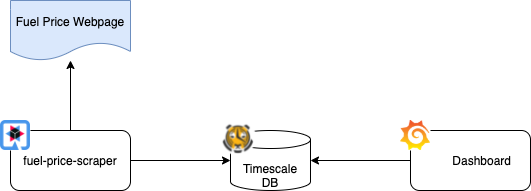

The diagram above was exported from draw.io. Its source (the exported page's mxGraphModel, read from the mxfile embedded in the PNG):
<mxGraphModel dx="791" dy="583" grid="1" gridSize="10" guides="1" tooltips="1" connect="1" arrows="1" fold="1" page="1" pageScale="1" pageWidth="850" pageHeight="1100" math="0" shadow="0">
  <root>
    <mxCell id="0" />
    <mxCell id="1" parent="0" />
    <mxCell id="H7oSokIccBKeBssQT-2Y-1" value="&lt;br&gt;Timescale&lt;br&gt;DB" style="shape=cylinder3;whiteSpace=wrap;html=1;boundedLbl=1;backgroundOutline=1;size=9;" vertex="1" parent="1">
      <mxGeometry x="340" y="210" width="80" height="60" as="geometry" />
    </mxCell>
    <mxCell id="H7oSokIccBKeBssQT-2Y-4" style="edgeStyle=orthogonalEdgeStyle;rounded=0;orthogonalLoop=1;jettySize=auto;html=1;exitX=1;exitY=0.5;exitDx=0;exitDy=0;entryX=0;entryY=0.5;entryDx=0;entryDy=0;entryPerimeter=0;" edge="1" parent="1" source="H7oSokIccBKeBssQT-2Y-3" target="H7oSokIccBKeBssQT-2Y-1">
      <mxGeometry relative="1" as="geometry" />
    </mxCell>
    <mxCell id="H7oSokIccBKeBssQT-2Y-8" style="edgeStyle=orthogonalEdgeStyle;rounded=0;orthogonalLoop=1;jettySize=auto;html=1;exitX=0.5;exitY=0;exitDx=0;exitDy=0;" edge="1" parent="1" source="H7oSokIccBKeBssQT-2Y-3" target="H7oSokIccBKeBssQT-2Y-7">
      <mxGeometry relative="1" as="geometry" />
    </mxCell>
    <mxCell id="H7oSokIccBKeBssQT-2Y-3" value="fuel-price-scraper" style="rounded=1;whiteSpace=wrap;html=1;" vertex="1" parent="1">
      <mxGeometry x="120" y="210" width="120" height="60" as="geometry" />
    </mxCell>
    <mxCell id="H7oSokIccBKeBssQT-2Y-6" style="edgeStyle=orthogonalEdgeStyle;rounded=0;orthogonalLoop=1;jettySize=auto;html=1;exitX=0;exitY=0.5;exitDx=0;exitDy=0;entryX=1;entryY=0.5;entryDx=0;entryDy=0;entryPerimeter=0;" edge="1" parent="1" source="H7oSokIccBKeBssQT-2Y-5" target="H7oSokIccBKeBssQT-2Y-1">
      <mxGeometry relative="1" as="geometry" />
    </mxCell>
    <mxCell id="H7oSokIccBKeBssQT-2Y-5" value="&amp;nbsp; &amp;nbsp; &amp;nbsp; &amp;nbsp;Dashboard" style="rounded=1;whiteSpace=wrap;html=1;" vertex="1" parent="1">
      <mxGeometry x="520" y="210" width="120" height="60" as="geometry" />
    </mxCell>
    <mxCell id="H7oSokIccBKeBssQT-2Y-7" value="Fuel Price Webpage" style="shape=document;whiteSpace=wrap;html=1;boundedLbl=1;fillColor=#dae8fc;strokeColor=#6c8ebf;" vertex="1" parent="1">
      <mxGeometry x="120" y="80" width="120" height="60" as="geometry" />
    </mxCell>
    <mxCell id="H7oSokIccBKeBssQT-2Y-9" value="" style="shape=image;verticalLabelPosition=bottom;labelBackgroundColor=#ffffff;verticalAlign=top;aspect=fixed;imageAspect=0;image=https://docs.checkmk.com/latest/images/grafana_logo.png;imageBackground=default;" vertex="1" parent="1">
      <mxGeometry x="510" y="200" width="30" height="30" as="geometry" />
    </mxCell>
    <mxCell id="H7oSokIccBKeBssQT-2Y-10" value="" style="shape=image;verticalLabelPosition=bottom;labelBackgroundColor=#ffffff;verticalAlign=top;aspect=fixed;imageAspect=0;image=https://www.timescale.com/images/icon.png;" vertex="1" parent="1">
      <mxGeometry x="330" y="200" width="35.75" height="35" as="geometry" />
    </mxCell>
    <mxCell id="H7oSokIccBKeBssQT-2Y-11" value="" style="shape=image;verticalLabelPosition=bottom;labelBackgroundColor=#ffffff;verticalAlign=top;aspect=fixed;imageAspect=0;image=https://design.jboss.org/quarkus/logo/final/PNG/quarkus_icon_rgb_1024px_default.png;imageBackground=default;" vertex="1" parent="1">
      <mxGeometry x="110" y="200" width="30" height="30" as="geometry" />
    </mxCell>
  </root>
</mxGraphModel>